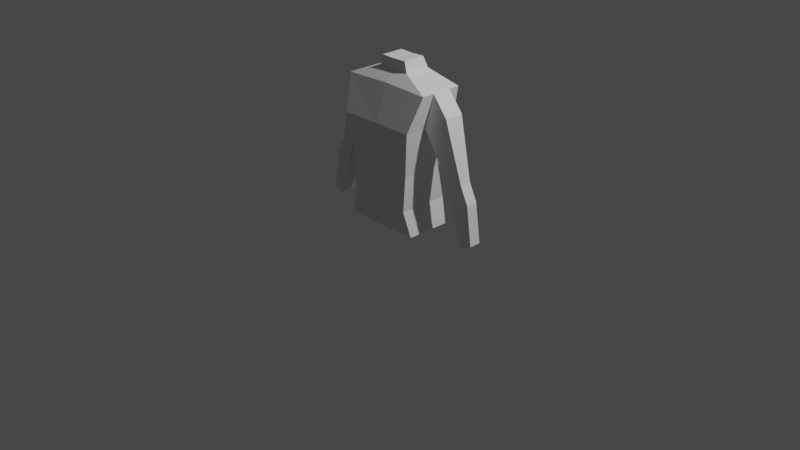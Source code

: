 # Source: character_model.blend  (saved by Blender 2.80.75; exported with 4.5.12 LTS)
import bpy
from mathutils import Matrix  # noqa: F401  (used for matrix-valued properties, if any)

bpy.ops.wm.read_factory_settings(use_empty=True)
scene = bpy.context.scene
scene.name = 'Scene'

# ---- collections
col_collection = bpy.data.collections.new('Collection'); scene.collection.children.link(col_collection)

# ---- world
world_world = bpy.data.worlds.new('World'); scene.world = world_world
world_world.use_nodes = True; world_world.node_tree.nodes.clear()
_N = world_world.node_tree.nodes; _L = world_world.node_tree.links
n0 = _N.new('ShaderNodeOutputWorld'); n0.name = 'World Output'; n0.location = (300, 300)
n1 = _N.new('ShaderNodeBackground'); n1.name = 'Background'; n1.location = (10, 300)
n1.inputs[0].default_value = (0.05088, 0.05088, 0.05088, 1.0)
_L.new(n1.outputs[0], n0.inputs[0])
n0.is_active_output = True
world_world.color = (0.05088, 0.05088, 0.05088)
world_world.use_sun_shadow = False
world_world.sun_shadow_jitter_overblur = 0.0

# ---- cameras
cam_camera = bpy.data.cameras.new('Camera')
cam_camera.clip_end = 100.0
cam_camera.ortho_scale = 7.314

# ---- lights
light_light = bpy.data.lights.new('Light', 'POINT')
light_light.transmission_factor = 0.0
light_light.energy = 1000.0
light_light.shadow_soft_size = 0.1
light_light.shadow_maximum_resolution = 0.006
light_light.use_absolute_resolution = True

# ---- meshes
me_cube_001 = bpy.data.meshes.new('Cube.001')
me_cube_001.from_pydata([(2.279, -1.301, -0.7733), (1.877, -1.469, 0.6444), (2.279, 1.301, -0.7733), (1.877, 1.469, 0.6444), (-0.1625, 1.301, -0.8033), (-0.1701, 1.469, 0.6325), (-0.1625, -1.301, -0.8033), (-0.1701, -1.469, 0.6325), (0.9785, -0.4008, 7.829), (0.9785, 1.124, 7.829), (-0.1225, 1.124, 7.874), (-0.1225, -0.4008, 7.874), (-0.1625, -1.65, 5.207), (-0.1625, 1.65, 5.207), (2.309, 1.65, 5.198), (2.309, -1.65, 5.198), (-0.215, 1.017, 2.635), (1.928, 1.017, 2.612), (-0.215, -1.377, 2.635), (1.928, -1.377, 2.612), (-0.1586, -0.9415, 7.258), (2.763, -0.9415, 7.161), (-0.1586, 1.57, 7.258), (2.763, 1.57, 7.161), (0.8152, -0.3782, 8.448), (0.8152, 0.9391, 8.448), (-0.06365, 0.9391, 8.416), (-0.06365, -0.3782, 8.416), (2.309, -0.3895, 5.198), (2.763, -0.2126, 7.161), (2.309, 1.09, 5.198), (2.763, 0.9213, 7.161), (2.489, 1.09, 5.067), (2.489, -0.3895, 5.067), (3.659, 0.9213, 6.064), (3.659, -0.2126, 6.064), (3.832, 0.7912, 2.189), (3.832, -0.08886, 2.189), (4.578, 0.6907, 2.649), (4.578, 0.01638, 2.649), (4.803, 0.7912, -0.8425), (4.803, -0.08886, -0.8425), (5.39, 0.6907, -0.6244), (5.39, 0.01638, -0.6244), (4.138, -0.08886, 1.16), (5.074, 0.01638, 1.625), (4.138, 0.7912, 1.16), (5.074, 0.6907, 1.625)], [], [(4, 5, 3, 2), (2, 3, 1, 0), (4, 2, 0, 6), (22, 20, 11, 10), (0, 1, 7, 6), (10, 11, 27, 26), (23, 22, 10, 9), (20, 21, 8, 11), (21, 29, 31, 23, 9, 8), (19, 17, 14, 30, 28, 15), (18, 19, 15, 12), (17, 16, 13, 14), (16, 18, 12, 13), (5, 7, 18, 16), (3, 5, 16, 17), (7, 1, 19, 18), (1, 3, 17, 19), (30, 14, 23, 31), (12, 15, 21, 20), (14, 13, 22, 23), (13, 12, 20, 22), (25, 26, 27, 24), (8, 9, 25, 24), (11, 8, 24, 27), (9, 10, 26, 25), (15, 28, 29, 21), (30, 31, 34, 32), (35, 33, 37, 39), (31, 29, 35, 34), (29, 28, 33, 35), (28, 30, 32, 33), (45, 44, 41, 43), (33, 32, 36, 37), (32, 34, 38, 36), (34, 35, 39, 38), (41, 40, 42, 43), (44, 46, 40, 41), (46, 47, 42, 40), (47, 45, 43, 42), (38, 39, 45, 47), (36, 38, 47, 46), (37, 36, 46, 44), (39, 37, 44, 45)])
_uv = me_cube_001.uv_layers.new(name='UVMap')
_uv.uv.foreach_set('vector', [0.375, 0.375, 0.625, 0.375, 0.625, 0.5, 0.375, 0.5, 0.375, 0.5, 0.625, 0.5, 0.625, 0.75, 0.375, 0.75, 0.25, 0.5, 0.375, 0.5, 0.375, 0.75, 0.25, 0.75, 0.0, 0.0, 0.0, 0.0, 0.0, 0.0, 0.0, 0.0, 0.375, 0.75, 0.625, 0.75, 0.625, 0.875, 0.375, 0.875, 0.0, 0.0, 0.0, 0.0, 0.0, 0.0, 0.0, 0.0, 0.625, 0.5, 0.625, 0.375, 0.625, 0.375, 0.625, 0.5, 0.625, 0.875, 0.625, 0.75, 0.625, 0.75, 0.625, 0.875, 0.625, 0.75, 0.625, 0.6895, 0.625, 0.6054, 0.625, 0.5, 0.625, 0.5, 0.625, 0.75, 0.625, 0.75, 0.625, 0.5, 0.625, 0.5, 0.625, 0.5889, 0.625, 0.6637, 0.625, 0.75, 0.625, 0.875, 0.625, 0.75, 0.625, 0.75, 0.625, 0.875, 0.625, 0.5, 0.625, 0.375, 0.625, 0.375, 0.625, 0.5, 0.0, 0.0, 0.0, 0.0, 0.0, 0.0, 0.0, 0.0, 0.0, 0.0, 0.0, 0.0, 0.0, 0.0, 0.0, 0.0, 0.625, 0.5, 0.625, 0.375, 0.625, 0.375, 0.625, 0.5, 0.625, 0.875, 0.625, 0.75, 0.625, 0.75, 0.625, 0.875, 0.625, 0.75, 0.625, 0.5, 0.625, 0.5, 0.625, 0.75, 0.625, 0.5889, 0.625, 0.5, 0.625, 0.5, 0.625, 0.6054, 0.625, 0.875, 0.625, 0.75, 0.625, 0.75, 0.625, 0.875, 0.625, 0.5, 0.625, 0.375, 0.625, 0.375, 0.625, 0.5, 0.0, 0.0, 0.0, 0.0, 0.0, 0.0, 0.0, 0.0, 0.625, 0.5, 0.75, 0.5, 0.75, 0.75, 0.625, 0.75, 0.625, 0.75, 0.625, 0.5, 0.625, 0.5, 0.625, 0.75, 0.625, 0.875, 0.625, 0.75, 0.625, 0.75, 0.625, 0.875, 0.625, 0.5, 0.625, 0.375, 0.625, 0.375, 0.625, 0.5, 0.625, 0.75, 0.625, 0.6637, 0.625, 0.6895, 0.625, 0.75, 0.625, 0.5889, 0.625, 0.6054, 0.625, 0.6054, 0.625, 0.5889, 0.625, 0.6895, 0.625, 0.6637, 0.625, 0.6637, 0.625, 0.6895, 0.625, 0.6054, 0.625, 0.6895, 0.625, 0.6895, 0.625, 0.6054, 0.625, 0.6895, 0.625, 0.6637, 0.625, 0.6637, 0.625, 0.6895, 0.625, 0.6637, 0.625, 0.5889, 0.625, 0.5889, 0.625, 0.6637, 0.625, 0.6895, 0.625, 0.6637, 0.625, 0.6637, 0.625, 0.6895, 0.625, 0.6637, 0.625, 0.5889, 0.625, 0.5889, 0.625, 0.6637, 0.625, 0.5889, 0.625, 0.6054, 0.625, 0.6054, 0.625, 0.5889, 0.625, 0.6054, 0.625, 0.6895, 0.625, 0.6895, 0.625, 0.6054, 0.625, 0.6637, 0.625, 0.5889, 0.625, 0.6054, 0.625, 0.6895, 0.625, 0.6637, 0.625, 0.5889, 0.625, 0.5889, 0.625, 0.6637, 0.625, 0.5889, 0.625, 0.6054, 0.625, 0.6054, 0.625, 0.5889, 0.625, 0.6054, 0.625, 0.6895, 0.625, 0.6895, 0.625, 0.6054, 0.625, 0.6054, 0.625, 0.6895, 0.625, 0.6895, 0.625, 0.6054, 0.625, 0.5889, 0.625, 0.6054, 0.625, 0.6054, 0.625, 0.5889, 0.625, 0.6637, 0.625, 0.5889, 0.625, 0.5889, 0.625, 0.6637, 0.625, 0.6895, 0.625, 0.6637, 0.625, 0.6637, 0.625, 0.6895])
me_cube_001.use_remesh_preserve_volume = False
me_cube_001.use_remesh_preserve_attributes = False
me_cube_001.use_mirror_vertex_groups = False
me_cube_001.update()

# ---- objects
ob_light = bpy.data.objects.new('Light', light_light)
ob_camera = bpy.data.objects.new('Camera', cam_camera)
ob_ref_front = bpy.data.objects.new('ref.front', None)
ob_ref_side = bpy.data.objects.new('ref_side', None)
ob_cube = bpy.data.objects.new('Cube', me_cube_001)

# ---- transforms, parenting, visibility, modifiers, constraints
ob_light.location = (4.076, 1.005, 5.904)
ob_light.rotation_euler = (0.6503, 0.05522, 1.866)
ob_light.lock_rotations_4d = False
ob_light.empty_display_type = 'ARROWS'
ob_light.color = (0.0, 0.0, 0.0, 0.0)
ob_light.lineart.crease_threshold = 0.0
ob_camera.location = (7.359, -6.926, 4.958)
ob_camera.rotation_euler = (1.109, 0.0, 0.8149)
ob_camera.lock_rotations_4d = False
ob_camera.empty_display_type = 'ARROWS'
ob_camera.color = (0.0, 0.0, 0.0, 0.0)
ob_camera.display_type = 'WIRE'
ob_camera.lineart.crease_threshold = 0.0
ob_ref_front.location = (0.0, 0.0, 0.0)
ob_ref_front.rotation_euler = (1.571, -0.0, 0.0)
ob_ref_front.empty_display_type = 'IMAGE'
ob_ref_front.empty_display_size = 5.0
ob_ref_front.empty_image_depth = 'BACK'
ob_ref_front.empty_image_side = 'FRONT'
ob_ref_front.lineart.crease_threshold = 0.0
ob_ref_side.location = (0.0, 0.0, 0.0)
ob_ref_side.rotation_euler = (1.571, 7.55e-08, 1.571)
ob_ref_side.empty_display_type = 'IMAGE'
ob_ref_side.empty_display_size = 5.0
ob_ref_side.empty_image_depth = 'BACK'
ob_ref_side.empty_image_side = 'FRONT'
ob_ref_side.lineart.crease_threshold = 0.0
ob_cube.location = (0.0, 0.0, 0.162)
ob_cube.scale = (0.1833, 0.1833, 0.1833)
ob_cube.lineart.crease_threshold = 0.0
_m = ob_cube.modifiers.new('Mirror', 'MIRROR')
_m.use_bisect_axis = (True, False, False)

# ---- collection membership
col_collection.objects.link(ob_light)
col_collection.objects.link(ob_camera)
col_collection.objects.link(ob_ref_front)
col_collection.objects.link(ob_ref_side)
col_collection.objects.link(ob_cube)

# ---- scene / render settings (as saved in the file)
scene.camera = ob_camera
scene.frame_start = 1; scene.frame_end = 250; scene.frame_set(1)
scene.render.engine = 'BLENDER_EEVEE_NEXT'
scene.cycles.use_denoising = False
scene.cycles.samples = 128
scene.cycles.sampling_pattern = 'TABULATED_SOBOL'
scene.cycles.use_adaptive_sampling = False
scene.cycles.use_light_tree = False
scene.view_settings.view_transform = 'Filmic'
bpy.context.view_layer.update()
